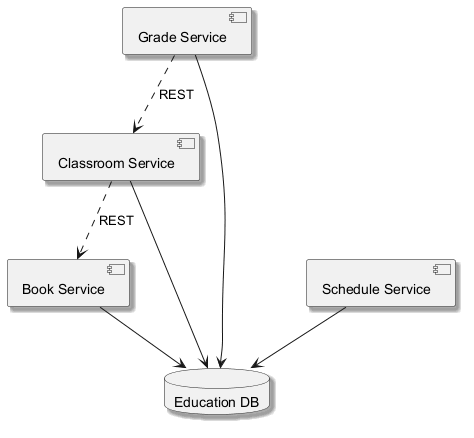

The diagram above was rendered by PlantUML. Its source (embedded in the PNG):
@startuml
skinparam backgroundColor #FFFFFF
skinparam classBackgroundColor #F3E5F5
skinparam classBorderColor #6A1B9A
skinparam shadowing true
component "Classroom Service" as C_ClassroomService
component "Book Service" as C_BookService
component "Grade Service" as C_GradeService
component "Schedule Service" as C_ScheduleService
database "Education DB" as DB_education
C_ClassroomService --> DB_education
C_BookService --> DB_education
C_GradeService --> DB_education
C_ScheduleService --> DB_education
C_GradeService ..> C_ClassroomService : REST
C_ClassroomService ..> C_BookService : REST
@enduml